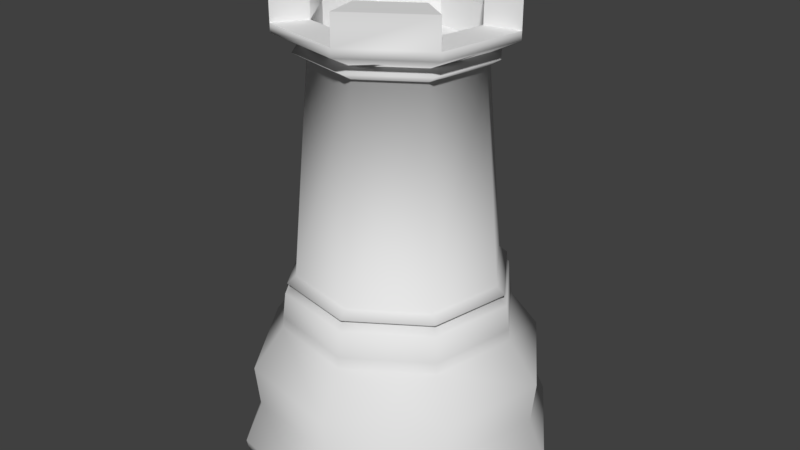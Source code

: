 # Source: ChessRook_C.blend  (saved by Blender 3.1.7; exported with 4.5.12 LTS)
import bpy
from mathutils import Matrix  # noqa: F401  (used for matrix-valued properties, if any)

bpy.ops.wm.read_factory_settings(use_empty=True)
scene = bpy.context.scene
scene.name = 'Scene'

# ---- materials (node trees are filled in below, after node groups)
mat_material = bpy.data.materials.new('Material')
mat_material.alpha_threshold = 0.0
mat_material.use_transparent_shadow = False
mat_material.roughness = 0.5

# ---- material node trees

# ---- world
world_world = bpy.data.worlds.new('World'); scene.world = world_world
world_world.color = (0.05088, 0.05088, 0.05088)
world_world.use_sun_shadow = False
world_world.sun_shadow_jitter_overblur = 0.0
world_world.cycles.sampling_method = 'MANUAL'

# ---- meshes
me_cylinder = bpy.data.meshes.new('Cylinder')
me_cylinder.from_pydata([(0.7384, 1.105, -0.4546), (1.304, 0.2593, -0.4546), (1.105, -0.7384, -0.4546), (0.2593, -1.304, -0.4546), (-0.7384, -1.105, -0.4546), (-1.304, -0.2593, -0.4546), (-1.105, 0.7384, -0.4546), (-0.2593, 1.304, -0.4546), (0.828, 1.239, -0.8392), (1.462, 0.2908, -0.8392), (1.239, -0.828, -0.8392), (0.2908, -1.462, -0.8392), (-0.828, -1.239, -0.8392), (-1.462, -0.2908, -0.8392), (-1.239, 0.828, -0.8392), (-0.2908, 1.462, -0.8392), (0.7612, 1.139, -0.05614), (1.344, 0.2673, -0.05614), (1.139, -0.7612, -0.05614), (0.2673, -1.344, -0.05614), (-0.7612, -1.139, -0.05614), (-1.344, -0.2673, -0.05614), (-1.139, 0.7612, -0.05614), (-0.2673, 1.344, -0.05614), (0.6, 0.898, 0.4367), (1.059, 0.2107, 0.4367), (0.898, -0.6, 0.4367), (0.2107, -1.059, 0.4367), (-0.6, -0.898, 0.4367), (-1.059, -0.2107, 0.4367), (-0.898, 0.6, 0.4367), (-0.2107, 1.059, 0.4367), (0.5847, 0.8751, 0.6734), (1.032, 0.2053, 0.6734), (0.8751, -0.5847, 0.6734), (0.2053, -1.032, 0.6734), (-0.5847, -0.8751, 0.6734), (-1.032, -0.2053, 0.6734), (-0.8751, 0.5847, 0.6734), (-0.2053, 1.032, 0.6734), (0.605, 0.9055, 0.3333), (1.068, 0.2125, 0.3333), (0.9055, -0.605, 0.3333), (0.2125, -1.068, 0.3333), (-0.605, -0.9055, 0.3333), (-1.068, -0.2125, 0.3333), (-0.9055, 0.6051, 0.3333), (-0.2125, 1.068, 0.3333), (0.8097, 1.212, -1.0), (1.429, 0.2843, -1.0), (1.212, -0.8097, -1.0), (0.2843, -1.429, -1.0), (-0.8097, -1.212, -1.0), (-1.429, -0.2843, -1.0), (-1.212, 0.8097, -1.0), (-0.2843, 1.429, -1.0), (-0.942, -0.1874, 0.7299), (-0.5336, -0.7986, 0.7299), (0.1874, -0.942, 0.7299), (0.7986, -0.5336, 0.7299), (0.942, 0.1874, 0.7299), (0.5336, 0.7986, 0.7299), (-0.1874, 0.942, 0.7299), (-0.7986, 0.5336, 0.7299), (-1.011, -0.201, 0.7724), (-0.5724, -0.8567, 0.7724), (0.201, -1.011, 0.7724), (0.8567, -0.5724, 0.7724), (1.011, 0.201, 0.7724), (0.5724, 0.8567, 0.7724), (-0.201, 1.011, 0.7724), (-0.8567, 0.5724, 0.7724), (-0.9318, -0.1853, 0.8431), (-0.5278, -0.7899, 0.8431), (0.1853, -0.9318, 0.8431), (0.7899, -0.5278, 0.8431), (0.9318, 0.1853, 0.8431), (0.5278, 0.7899, 0.8431), (-0.1853, 0.9318, 0.8431), (-0.7899, 0.5278, 0.8431), (-0.7658, -0.1523, 2.794), (-0.4338, -0.6492, 2.794), (0.1523, -0.7658, 2.794), (0.6492, -0.4338, 2.794), (0.7658, 0.1523, 2.794), (0.4338, 0.6492, 2.794), (-0.1523, 0.7658, 2.794), (-0.6492, 0.4338, 2.794), (-0.88, -0.175, 2.865), (-0.4985, -0.746, 2.865), (0.175, -0.88, 2.865), (0.746, -0.4985, 2.865), (0.88, 0.175, 2.865), (0.4985, 0.746, 2.865), (-0.175, 0.88, 2.865), (-0.746, 0.4985, 2.865), (-0.7979, -0.1587, 2.915), (-0.452, -0.6764, 2.915), (0.1587, -0.7979, 2.915), (0.6764, -0.452, 2.915), (0.7979, 0.1587, 2.915), (0.452, 0.6764, 2.915), (-0.1587, 0.7979, 2.915), (-0.6764, 0.452, 2.915), (-1.04, -0.2068, 3.042), (-0.589, -0.8815, 3.042), (0.2068, -1.04, 3.042), (0.8815, -0.589, 3.042), (1.04, 0.2068, 3.042), (0.589, 0.8815, 3.042), (-0.2068, 1.04, 3.042), (-0.8815, 0.589, 3.042), (-0.7213, -0.1435, 3.12), (-0.4086, -0.6115, 3.12), (0.1435, -0.7213, 3.12), (0.6115, -0.4086, 3.12), (0.7213, 0.1435, 3.12), (0.4086, 0.6115, 3.12), (-0.1435, 0.7213, 3.12), (-0.6115, 0.4086, 3.12), (-1.04, -0.2068, 3.395), (-0.589, -0.8815, 3.395), (0.2068, -1.04, 3.395), (0.8815, -0.589, 3.395), (1.04, 0.2068, 3.395), (0.589, 0.8815, 3.395), (-0.2068, 1.04, 3.395), (-0.8815, 0.589, 3.395), (-1.04, -0.2068, 3.12), (-0.589, -0.8815, 3.12), (0.2068, -1.04, 3.12), (0.8815, -0.589, 3.12), (1.04, 0.2068, 3.12), (0.589, 0.8815, 3.12), (-0.2068, 1.04, 3.12), (-0.8815, 0.589, 3.12), (-0.7213, -0.1435, 3.12), (-0.4086, -0.6115, 3.12), (-0.7213, -0.1435, 3.395), (-0.4086, -0.6115, 3.395), (0.2068, -1.04, 3.395), (0.8815, -0.589, 3.395), (0.1435, -0.7213, 3.395), (0.6115, -0.4086, 3.395), (1.04, 0.2068, 3.395), (0.589, 0.8815, 3.395), (0.7213, 0.1435, 3.395), (0.4086, 0.6115, 3.395), (-0.2068, 1.04, 3.395), (-0.8815, 0.589, 3.395), (-0.1435, 0.7213, 3.395), (-0.6115, 0.4086, 3.395), (-0.7213, -0.1435, 2.82), (-0.4086, -0.6115, 2.82), (0.1435, -0.7213, 2.82), (0.6115, -0.4086, 2.82), (0.7213, 0.1435, 2.82), (0.4086, 0.6115, 2.82), (-0.1435, 0.7213, 2.82), (-0.6115, 0.4086, 2.82)], [], [(17, 41, 42, 18), (16, 40, 41, 17), (47, 31, 24, 40), (15, 7, 0, 8), (53, 13, 14, 54), (6, 22, 23, 7), (18, 42, 43, 19), (11, 3, 4, 12), (53, 54, 55, 48, 49, 50, 51, 52), (9, 1, 2, 10), (0, 16, 17, 1), (1, 17, 18, 2), (49, 9, 10, 50), (55, 15, 8, 48), (12, 4, 5, 13), (14, 6, 7, 15), (19, 43, 44, 20), (21, 45, 46, 22), (8, 0, 1, 9), (51, 11, 12, 52), (23, 47, 40, 16), (4, 20, 21, 5), (54, 14, 15, 55), (10, 2, 3, 11), (5, 21, 22, 6), (20, 44, 45, 21), (42, 26, 27, 43), (43, 27, 28, 44), (30, 38, 39, 31), (13, 5, 6, 14), (48, 8, 9, 49), (2, 18, 19, 3), (7, 23, 16, 0), (46, 30, 31, 47), (25, 33, 34, 26), (40, 24, 25, 41), (41, 25, 26, 42), (24, 32, 33, 25), (26, 34, 35, 27), (50, 10, 11, 51), (29, 37, 38, 30), (44, 28, 29, 45), (45, 29, 30, 46), (27, 35, 36, 28), (31, 39, 32, 24), (28, 36, 37, 29), (3, 19, 20, 4), (22, 46, 47, 23), (52, 12, 13, 53), (36, 35, 58, 57), (57, 58, 66, 65), (37, 36, 57, 56), (35, 34, 59, 58), (32, 39, 62, 61), (34, 33, 60, 59), (39, 38, 63, 62), (33, 32, 61, 60), (38, 37, 56, 63), (69, 70, 78, 77), (62, 63, 71, 70), (60, 61, 69, 68), (58, 59, 67, 66), (63, 56, 64, 71), (61, 62, 70, 69), (59, 60, 68, 67), (56, 57, 65, 64), (79, 72, 80, 87), (67, 68, 76, 75), (64, 65, 73, 72), (65, 66, 74, 73), (70, 71, 79, 78), (68, 69, 77, 76), (66, 67, 75, 74), (71, 64, 72, 79), (86, 87, 95, 94), (77, 78, 86, 85), (75, 76, 84, 83), (72, 73, 81, 80), (73, 74, 82, 81), (78, 79, 87, 86), (76, 77, 85, 84), (74, 75, 83, 82), (88, 89, 97, 96), (84, 85, 93, 92), (82, 83, 91, 90), (87, 80, 88, 95), (85, 86, 94, 93), (83, 84, 92, 91), (80, 81, 89, 88), (81, 82, 90, 89), (103, 96, 104, 111), (89, 90, 98, 97), (94, 95, 103, 102), (92, 93, 101, 100), (90, 91, 99, 98), (95, 88, 96, 103), (93, 94, 102, 101), (91, 92, 100, 99), (106, 107, 131, 130), (101, 102, 110, 109), (99, 100, 108, 107), (96, 97, 105, 104), (97, 98, 106, 105), (102, 103, 111, 110), (100, 101, 109, 108), (98, 99, 107, 106), (111, 104, 128, 135), (109, 110, 134, 133), (107, 108, 132, 131), (104, 105, 129, 128), (105, 106, 130, 129), (110, 111, 135, 134), (108, 109, 133, 132), (134, 135, 127, 126), (132, 133, 125, 124), (130, 131, 123, 122), (121, 120, 138, 139), (118, 119, 159, 158), (113, 112, 128, 129), (116, 115, 131, 132), (116, 132, 144, 146), (118, 117, 133, 134), (112, 119, 135, 128), (114, 113, 129, 130), (136, 138, 139, 137), (120, 138, 136, 128), (129, 137, 139, 121), (128, 129, 137, 136), (120, 128, 129, 121), (143, 142, 140, 141), (131, 115, 143, 141), (114, 130, 140, 142), (147, 146, 144, 145), (151, 150, 148, 149), (133, 117, 147, 145), (117, 116, 146, 147), (135, 119, 151, 149), (119, 118, 150, 151), (118, 134, 148, 150), (159, 152, 153, 154, 155, 156, 157, 158), (116, 117, 157, 156), (119, 112, 152, 159), (117, 118, 158, 157), (115, 116, 156, 155), (112, 113, 153, 152), (113, 114, 154, 153), (143, 115, 114, 142), (155, 154, 114, 115)])
me_cylinder.polygons.foreach_set('use_smooth', [1, 1, 1, 1, 1, 1, 1, 1, 1, 1, 1, 1, 1, 1, 1, 1, 1, 1, 1, 1, 1, 1, 1, 1, 1, 1, 1, 1, 1, 1, 1, 1, 1, 1, 1, 1, 1, 1, 1, 1, 1, 1, 1, 1, 1, 1, 1, 1, 1, 1, 1, 1, 1, 1, 1, 1, 1, 1, 1, 1, 1, 1, 1, 1, 1, 1, 1, 1, 1, 1, 1, 1, 1, 1, 1, 1, 1, 1, 1, 1, 1, 1, 1, 1, 1, 1, 1, 1, 1, 1, 1, 1, 1, 1, 1, 1, 1, 1, 1, 1, 1, 1, 1, 1, 1, 1, 1, 1, 1, 1, 1, 1, 1, 1, 1, 1, 0, 0, 0, 0, 0, 0, 0, 0, 1, 0, 0, 1, 0, 0, 0, 0, 0, 0, 0, 0, 0, 0, 0, 0, 0, 0, 0, 0, 0, 0, 0, 0])
me_cylinder.materials.append(mat_material)
me_cylinder.use_remesh_preserve_volume = False
me_cylinder.use_remesh_preserve_attributes = False
me_cylinder.use_mirror_vertex_groups = False
me_cylinder.update()

# ---- objects
ob_chesspiecebase = bpy.data.objects.new('ChessPieceBase', me_cylinder)

# ---- transforms, parenting, visibility, modifiers, constraints
ob_chesspiecebase.location = (0.0, 0.0, 1.0)
ob_chesspiecebase.lineart.crease_threshold = 0.0

# ---- collection membership
scene.collection.objects.link(ob_chesspiecebase)

# ---- scene / render settings (as saved in the file)
scene.frame_start = 1; scene.frame_end = 250; scene.frame_set(1)
scene.render.engine = 'BLENDER_EEVEE_NEXT'
scene.render.resolution_percentage = 50
scene.render.dither_intensity = 0.0
scene.cycles.use_denoising = False
scene.cycles.samples = 128
scene.cycles.sampling_pattern = 'TABULATED_SOBOL'
scene.cycles.light_sampling_threshold = 0.0
scene.cycles.use_adaptive_sampling = False
scene.cycles.use_light_tree = False
scene.cycles.blur_glossy = 0.0
scene.cycles.sample_clamp_indirect = 0.0
scene.view_settings.view_transform = 'Standard'
bpy.context.view_layer.update()

# ---- added for rendering (the .blend has no active camera and no usable light): camera, sun
cam_auto = bpy.data.cameras.new('AutoCamera')
cam_auto.lens = 50.0
cam_auto.sensor_width = 36.0
cam_auto.clip_end = 1000.0
ob_auto_camera = bpy.data.objects.new('AutoCamera', cam_auto)
scene.collection.objects.link(ob_auto_camera)
ob_auto_camera.location = (5.58315, -6.69978, 6.66423)
ob_auto_camera.rotation_euler = (1.09748, -7.21219e-08, 0.694738)
scene.camera = ob_auto_camera
light_auto_sun = bpy.data.lights.new('AutoSun', 'SUN')
light_auto_sun.energy = 3.0
light_auto_sun.angle = 0.0523599
ob_auto_sun = bpy.data.objects.new('AutoSun', light_auto_sun)
scene.collection.objects.link(ob_auto_sun)
ob_auto_sun.rotation_euler = (0.872665, 0.174533, 0.523599)
bpy.context.view_layer.update()
